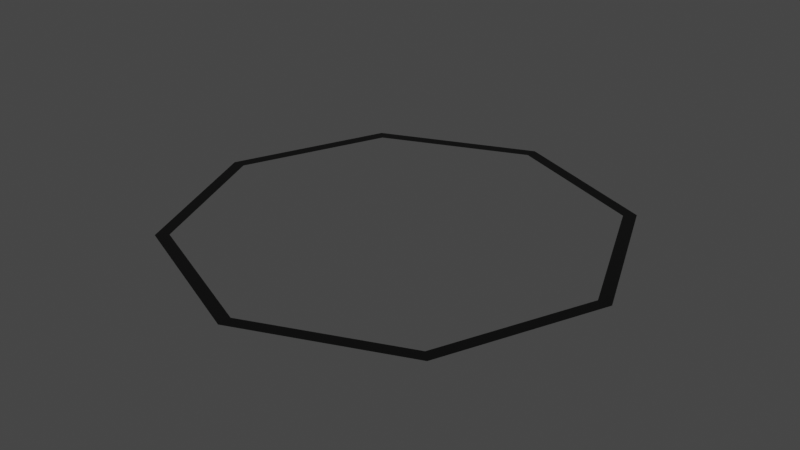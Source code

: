 # Source: Octagon.blend  (saved by Blender 3.4.6; exported with 4.5.12 LTS)
import bpy
from mathutils import Matrix  # noqa: F401  (used for matrix-valued properties, if any)

bpy.ops.wm.read_factory_settings(use_empty=True)
scene = bpy.context.scene
scene.name = 'Scene'

# ---- collections
col_collection = bpy.data.collections.new('Collection'); scene.collection.children.link(col_collection)

# ---- materials (node trees are filled in below, after node groups)
mat_material_001 = bpy.data.materials.new('Material.001')
mat_material_001.use_transparent_shadow = False

# ---- material node trees
mat_material_001.use_nodes = True; mat_material_001.node_tree.nodes.clear()
_N = mat_material_001.node_tree.nodes; _L = mat_material_001.node_tree.links
n0 = _N.new('ShaderNodeBsdfPrincipled'); n0.name = 'Principled BSDF'; n0.location = (10, 300)
n0.distribution = 'GGX'
n0.subsurface_method = 'RANDOM_WALK_SKIN'
n0.inputs[3].default_value = 1.45
n0.inputs[27].default_value = (0.0, 0.0, 0.0, 1.0)
n0.inputs[28].default_value = 1.0
n1 = _N.new('ShaderNodeOutputMaterial'); n1.name = 'Material Output'; n1.location = (300, 300)
n2 = _N.new('ShaderNodeBrightContrast'); n2.name = 'Bright/Contrast'; n2.location = (-280, 260)
n2.inputs[0].default_value = (0.0, 0.0, 0.0, 1.0)
_L.new(n0.outputs[0], n1.inputs[0])
_L.new(n2.outputs[0], n0.inputs[0])
n1.is_active_output = True

# ---- world
world_world = bpy.data.worlds.new('World'); scene.world = world_world
world_world.use_nodes = True; world_world.node_tree.nodes.clear()
_N = world_world.node_tree.nodes; _L = world_world.node_tree.links
n0 = _N.new('ShaderNodeOutputWorld'); n0.name = 'World Output'; n0.location = (300, 300)
n1 = _N.new('ShaderNodeBackground'); n1.name = 'Background'; n1.location = (10, 300)
n1.inputs[0].default_value = (0.05088, 0.05088, 0.05088, 1.0)
_L.new(n1.outputs[0], n0.inputs[0])
n0.is_active_output = True
world_world.color = (0.05088, 0.05088, 0.05088)
world_world.use_sun_shadow = False
world_world.sun_shadow_jitter_overblur = 0.0

# ---- meshes
me_circle_002 = bpy.data.meshes.new('Circle.002')
me_circle_002.from_pydata([(0.0, 1.35, 0.0), (-0.9546, 0.9546, 0.0), (-1.35, 0.0, 0.0), (-0.9546, -0.9546, 0.0), (0.0, -1.35, 0.0), (0.9546, -0.9546, 0.0), (1.35, 0.0, 0.0), (0.9546, 0.9546, 0.0), (-2.568e-09, 1.435, 0.0), (-1.015, 1.015, 0.0), (-1.435, -6.904e-10, 0.0), (-1.015, -1.015, 0.0), (-2.568e-09, -1.435, 0.0), (1.015, -1.015, 0.0), (1.435, -6.904e-10, 0.0), (1.015, 1.015, 0.0)], [], [(6, 5, 13, 14), (4, 3, 11, 12), (2, 1, 9, 10), (7, 6, 14, 15), (5, 4, 12, 13), (3, 2, 10, 11), (1, 0, 8, 9), (0, 7, 15, 8)])
_uv = me_circle_002.uv_layers.new(name='UVMap')
_uv.uv.foreach_set('vector', [0.0, 0.0, 0.0, 0.0, 0.0, 0.0, 0.0, 0.0, 0.0, 0.0, 0.0, 0.0, 0.0, 0.0, 0.0, 0.0, 0.0, 0.0, 0.0, 0.0, 0.0, 0.0, 0.0, 0.0, 0.0, 0.0, 0.0, 0.0, 0.0, 0.0, 0.0, 0.0, 0.0, 0.0, 0.0, 0.0, 0.0, 0.0, 0.0, 0.0, 0.0, 0.0, 0.0, 0.0, 0.0, 0.0, 0.0, 0.0, 0.0, 0.0, 0.0, 0.0, 0.0, 0.0, 0.0, 0.0, 0.0, 0.0, 0.0, 0.0, 0.0, 0.0, 0.0, 0.0])
me_circle_002.materials.append(mat_material_001)
me_circle_002.update()

# ---- objects
ob_octagon = bpy.data.objects.new('Octagon', me_circle_002)

# ---- transforms, parenting, visibility, modifiers, constraints
ob_octagon.location = (0.0, 0.0, 0.0)

# ---- collection membership
col_collection.objects.link(ob_octagon)

# ---- scene / render settings (as saved in the file)
scene.frame_start = 1; scene.frame_end = 250; scene.frame_set(126)
scene.render.engine = 'BLENDER_EEVEE_NEXT'
scene.cycles.sampling_pattern = 'TABULATED_SOBOL'
scene.cycles.use_light_tree = False
scene.view_settings.view_transform = 'Filmic'
bpy.context.view_layer.update()

# ---- added for rendering (the .blend has no active camera and no usable light): camera, sun
cam_auto = bpy.data.cameras.new('AutoCamera')
cam_auto.lens = 50.0
cam_auto.sensor_width = 36.0
cam_auto.clip_end = 1000.0
ob_auto_camera = bpy.data.objects.new('AutoCamera', cam_auto)
scene.collection.objects.link(ob_auto_camera)
ob_auto_camera.location = (3.75547, -4.50657, 3.00438)
ob_auto_camera.rotation_euler = (1.09748, -7.21219e-08, 0.694738)
scene.camera = ob_auto_camera
light_auto_sun = bpy.data.lights.new('AutoSun', 'SUN')
light_auto_sun.energy = 3.0
light_auto_sun.angle = 0.0523599
ob_auto_sun = bpy.data.objects.new('AutoSun', light_auto_sun)
scene.collection.objects.link(ob_auto_sun)
ob_auto_sun.rotation_euler = (0.872665, 0.174533, 0.523599)
bpy.context.view_layer.update()

